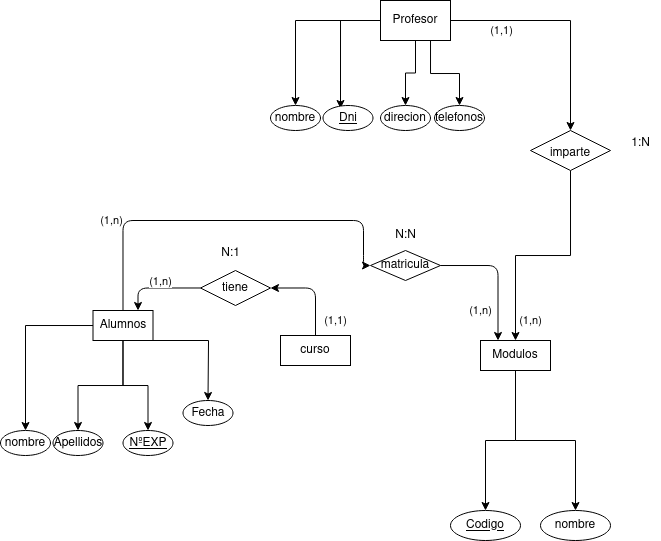

The diagram above was exported from draw.io. Its source (the exported page's mxGraphModel, read from the mxfile embedded in the PNG):
<mxGraphModel dx="819" dy="454" grid="1" gridSize="10" guides="1" tooltips="1" connect="1" arrows="1" fold="1" page="1" pageScale="1" pageWidth="827" pageHeight="1169" background="#FFFFFF" math="0" shadow="0">
  <root>
    <mxCell id="0" />
    <mxCell id="1" parent="0" />
    <mxCell id="D5EDV2ajfaDHdDGQlRMp-20" value="" style="group;labelBackgroundColor=none;rounded=0;" parent="1" vertex="1" connectable="0">
      <mxGeometry x="70" y="470" width="245" height="145" as="geometry" />
    </mxCell>
    <mxCell id="dJmlpsPtM8Rfy3fKxXuG-7" value="nombre" style="ellipse;whiteSpace=wrap;html=1;labelBackgroundColor=none;rounded=0;" parent="D5EDV2ajfaDHdDGQlRMp-20" vertex="1">
      <mxGeometry y="110" width="50" height="25" as="geometry" />
    </mxCell>
    <mxCell id="D5EDV2ajfaDHdDGQlRMp-21" style="edgeStyle=orthogonalEdgeStyle;rounded=0;orthogonalLoop=1;jettySize=auto;html=1;entryX=0.5;entryY=0;entryDx=0;entryDy=0;labelBackgroundColor=none;fontColor=default;" parent="D5EDV2ajfaDHdDGQlRMp-20" source="dJmlpsPtM8Rfy3fKxXuG-1" target="dJmlpsPtM8Rfy3fKxXuG-7" edge="1">
      <mxGeometry relative="1" as="geometry">
        <mxPoint x="19.5" y="30" as="targetPoint" />
      </mxGeometry>
    </mxCell>
    <mxCell id="dJmlpsPtM8Rfy3fKxXuG-1" value="Alumnos" style="rounded=0;whiteSpace=wrap;html=1;container=0;labelBackgroundColor=none;" parent="D5EDV2ajfaDHdDGQlRMp-20" vertex="1">
      <mxGeometry x="92.5" y="-10" width="60" height="30" as="geometry" />
    </mxCell>
    <mxCell id="dJmlpsPtM8Rfy3fKxXuG-6" value="Apellidos" style="ellipse;whiteSpace=wrap;html=1;container=0;labelBackgroundColor=none;rounded=0;" parent="D5EDV2ajfaDHdDGQlRMp-20" vertex="1">
      <mxGeometry x="52.5" y="110" width="50" height="25" as="geometry" />
    </mxCell>
    <mxCell id="D5EDV2ajfaDHdDGQlRMp-13" style="edgeStyle=orthogonalEdgeStyle;rounded=0;orthogonalLoop=1;jettySize=auto;html=1;labelBackgroundColor=none;fontColor=default;" parent="D5EDV2ajfaDHdDGQlRMp-20" source="dJmlpsPtM8Rfy3fKxXuG-1" target="dJmlpsPtM8Rfy3fKxXuG-6" edge="1">
      <mxGeometry relative="1" as="geometry" />
    </mxCell>
    <mxCell id="D5EDV2ajfaDHdDGQlRMp-5" value="Fecha" style="ellipse;whiteSpace=wrap;html=1;container=0;labelBackgroundColor=none;rounded=0;" parent="D5EDV2ajfaDHdDGQlRMp-20" vertex="1">
      <mxGeometry x="182.5" y="80" width="50" height="25" as="geometry" />
    </mxCell>
    <mxCell id="D5EDV2ajfaDHdDGQlRMp-15" style="edgeStyle=orthogonalEdgeStyle;rounded=0;orthogonalLoop=1;jettySize=auto;html=1;labelBackgroundColor=none;fontColor=default;" parent="D5EDV2ajfaDHdDGQlRMp-20" source="dJmlpsPtM8Rfy3fKxXuG-1" target="D5EDV2ajfaDHdDGQlRMp-5" edge="1">
      <mxGeometry relative="1" as="geometry">
        <Array as="points">
          <mxPoint x="208" y="20" />
        </Array>
      </mxGeometry>
    </mxCell>
    <mxCell id="D5EDV2ajfaDHdDGQlRMp-6" value="&lt;u&gt;NºEXP&lt;/u&gt;" style="ellipse;whiteSpace=wrap;html=1;container=0;labelBackgroundColor=none;rounded=0;" parent="D5EDV2ajfaDHdDGQlRMp-20" vertex="1">
      <mxGeometry x="122.5" y="110" width="50" height="25" as="geometry" />
    </mxCell>
    <mxCell id="D5EDV2ajfaDHdDGQlRMp-14" style="edgeStyle=orthogonalEdgeStyle;rounded=0;orthogonalLoop=1;jettySize=auto;html=1;entryX=0.5;entryY=0;entryDx=0;entryDy=0;labelBackgroundColor=none;fontColor=default;" parent="D5EDV2ajfaDHdDGQlRMp-20" source="dJmlpsPtM8Rfy3fKxXuG-1" target="D5EDV2ajfaDHdDGQlRMp-6" edge="1">
      <mxGeometry relative="1" as="geometry" />
    </mxCell>
    <mxCell id="D5EDV2ajfaDHdDGQlRMp-68" value="" style="group;rounded=0;" parent="1" vertex="1" connectable="0">
      <mxGeometry x="520" y="490" width="160" height="200" as="geometry" />
    </mxCell>
    <mxCell id="D5EDV2ajfaDHdDGQlRMp-37" value="nombre" style="ellipse;whiteSpace=wrap;html=1;container=0;labelBackgroundColor=none;rounded=0;" parent="D5EDV2ajfaDHdDGQlRMp-68" vertex="1">
      <mxGeometry x="90" y="170" width="70" height="30" as="geometry" />
    </mxCell>
    <mxCell id="D5EDV2ajfaDHdDGQlRMp-48" value="" style="group;labelBackgroundColor=none;rounded=0;" parent="D5EDV2ajfaDHdDGQlRMp-68" vertex="1" connectable="0">
      <mxGeometry width="100" height="200" as="geometry" />
    </mxCell>
    <mxCell id="D5EDV2ajfaDHdDGQlRMp-34" value="Modulos" style="rounded=0;whiteSpace=wrap;html=1;container=0;labelBackgroundColor=none;" parent="D5EDV2ajfaDHdDGQlRMp-48" vertex="1">
      <mxGeometry x="30" width="70" height="30" as="geometry" />
    </mxCell>
    <mxCell id="D5EDV2ajfaDHdDGQlRMp-35" value="&lt;u&gt;Codigo&lt;/u&gt;" style="ellipse;whiteSpace=wrap;html=1;container=0;labelBackgroundColor=none;rounded=0;" parent="D5EDV2ajfaDHdDGQlRMp-48" vertex="1">
      <mxGeometry y="170" width="70" height="30" as="geometry" />
    </mxCell>
    <mxCell id="D5EDV2ajfaDHdDGQlRMp-36" style="edgeStyle=orthogonalEdgeStyle;rounded=0;orthogonalLoop=1;jettySize=auto;html=1;labelBackgroundColor=none;fontColor=default;" parent="D5EDV2ajfaDHdDGQlRMp-48" source="D5EDV2ajfaDHdDGQlRMp-34" target="D5EDV2ajfaDHdDGQlRMp-35" edge="1">
      <mxGeometry relative="1" as="geometry" />
    </mxCell>
    <mxCell id="D5EDV2ajfaDHdDGQlRMp-38" style="edgeStyle=orthogonalEdgeStyle;rounded=0;orthogonalLoop=1;jettySize=auto;html=1;labelBackgroundColor=none;fontColor=default;" parent="D5EDV2ajfaDHdDGQlRMp-68" source="D5EDV2ajfaDHdDGQlRMp-34" target="D5EDV2ajfaDHdDGQlRMp-37" edge="1">
      <mxGeometry relative="1" as="geometry" />
    </mxCell>
    <mxCell id="D5EDV2ajfaDHdDGQlRMp-69" value="" style="group;rounded=0;" parent="1" vertex="1" connectable="0">
      <mxGeometry x="350" y="485" width="110" height="200" as="geometry" />
    </mxCell>
    <mxCell id="dJmlpsPtM8Rfy3fKxXuG-2" value="&lt;div&gt;curso&lt;/div&gt;" style="rounded=0;whiteSpace=wrap;html=1;container=0;labelBackgroundColor=none;" parent="D5EDV2ajfaDHdDGQlRMp-69" vertex="1">
      <mxGeometry width="70" height="30" as="geometry" />
    </mxCell>
    <mxCell id="D5EDV2ajfaDHdDGQlRMp-71" style="edgeStyle=orthogonalEdgeStyle;rounded=0;hachureGap=4;orthogonalLoop=1;jettySize=auto;html=1;entryX=0.5;entryY=0;entryDx=0;entryDy=0;fontFamily=Architects Daughter;fontSource=https%3A%2F%2Ffonts.googleapis.com%2Fcss%3Ffamily%3DArchitects%2BDaughter;fontSize=16;" parent="1" source="dJmlpsPtM8Rfy3fKxXuG-21" target="D5EDV2ajfaDHdDGQlRMp-63" edge="1">
      <mxGeometry relative="1" as="geometry" />
    </mxCell>
    <mxCell id="D5EDV2ajfaDHdDGQlRMp-72" style="edgeStyle=orthogonalEdgeStyle;rounded=0;hachureGap=4;orthogonalLoop=1;jettySize=auto;html=1;entryX=0.35;entryY=0.12;entryDx=0;entryDy=0;entryPerimeter=0;fontFamily=Architects Daughter;fontSource=https%3A%2F%2Ffonts.googleapis.com%2Fcss%3Ffamily%3DArchitects%2BDaughter;fontSize=16;" parent="1" source="dJmlpsPtM8Rfy3fKxXuG-21" target="D5EDV2ajfaDHdDGQlRMp-64" edge="1">
      <mxGeometry relative="1" as="geometry" />
    </mxCell>
    <mxCell id="D5EDV2ajfaDHdDGQlRMp-73" style="edgeStyle=orthogonalEdgeStyle;rounded=0;hachureGap=4;orthogonalLoop=1;jettySize=auto;html=1;entryX=0.5;entryY=0;entryDx=0;entryDy=0;fontFamily=Architects Daughter;fontSource=https%3A%2F%2Ffonts.googleapis.com%2Fcss%3Ffamily%3DArchitects%2BDaughter;fontSize=16;" parent="1" source="dJmlpsPtM8Rfy3fKxXuG-21" target="D5EDV2ajfaDHdDGQlRMp-66" edge="1">
      <mxGeometry relative="1" as="geometry" />
    </mxCell>
    <mxCell id="D5EDV2ajfaDHdDGQlRMp-74" style="edgeStyle=orthogonalEdgeStyle;rounded=0;hachureGap=4;orthogonalLoop=1;jettySize=auto;html=1;entryX=0.5;entryY=0;entryDx=0;entryDy=0;fontFamily=Architects Daughter;fontSource=https%3A%2F%2Ffonts.googleapis.com%2Fcss%3Ffamily%3DArchitects%2BDaughter;fontSize=16;" parent="1" source="dJmlpsPtM8Rfy3fKxXuG-21" target="D5EDV2ajfaDHdDGQlRMp-65" edge="1">
      <mxGeometry relative="1" as="geometry">
        <Array as="points">
          <mxPoint x="500" y="223" />
          <mxPoint x="529" y="223" />
        </Array>
      </mxGeometry>
    </mxCell>
    <mxCell id="D5EDV2ajfaDHdDGQlRMp-76" style="edgeStyle=orthogonalEdgeStyle;rounded=0;hachureGap=4;orthogonalLoop=1;jettySize=auto;html=1;entryX=0.5;entryY=0;entryDx=0;entryDy=0;fontFamily=Architects Daughter;fontSource=https%3A%2F%2Ffonts.googleapis.com%2Fcss%3Ffamily%3DArchitects%2BDaughter;fontSize=16;" parent="1" source="dJmlpsPtM8Rfy3fKxXuG-21" target="D5EDV2ajfaDHdDGQlRMp-75" edge="1">
      <mxGeometry relative="1" as="geometry" />
    </mxCell>
    <mxCell id="2W8MP37sjEFPLLIY1rry-3" value="&lt;div&gt;(1,1)&lt;/div&gt;" style="edgeLabel;html=1;align=center;verticalAlign=middle;resizable=0;points=[];" parent="D5EDV2ajfaDHdDGQlRMp-76" vertex="1" connectable="0">
      <mxGeometry x="-0.4261" y="-4" relative="1" as="geometry">
        <mxPoint x="-16" y="6" as="offset" />
      </mxGeometry>
    </mxCell>
    <mxCell id="dJmlpsPtM8Rfy3fKxXuG-21" value="Profesor" style="rounded=0;whiteSpace=wrap;html=1;labelBackgroundColor=none;container=0;" parent="1" vertex="1">
      <mxGeometry x="450" y="150" width="70" height="40" as="geometry" />
    </mxCell>
    <mxCell id="D5EDV2ajfaDHdDGQlRMp-63" value="nombre" style="ellipse;whiteSpace=wrap;html=1;labelBackgroundColor=none;rounded=0;container=0;" parent="1" vertex="1">
      <mxGeometry x="340" y="255" width="50" height="25" as="geometry" />
    </mxCell>
    <mxCell id="D5EDV2ajfaDHdDGQlRMp-64" value="&lt;u&gt;Dni&lt;/u&gt;" style="ellipse;whiteSpace=wrap;html=1;container=0;labelBackgroundColor=none;rounded=0;" parent="1" vertex="1">
      <mxGeometry x="392.5" y="255" width="50" height="25" as="geometry" />
    </mxCell>
    <mxCell id="D5EDV2ajfaDHdDGQlRMp-65" value="telefonos" style="ellipse;whiteSpace=wrap;html=1;container=0;labelBackgroundColor=none;rounded=0;" parent="1" vertex="1">
      <mxGeometry x="504" y="255" width="50" height="25" as="geometry" />
    </mxCell>
    <mxCell id="D5EDV2ajfaDHdDGQlRMp-66" value="direcion" style="ellipse;whiteSpace=wrap;html=1;container=0;labelBackgroundColor=none;rounded=0;" parent="1" vertex="1">
      <mxGeometry x="450" y="255" width="50" height="25" as="geometry" />
    </mxCell>
    <mxCell id="D5EDV2ajfaDHdDGQlRMp-77" style="edgeStyle=orthogonalEdgeStyle;rounded=0;hachureGap=4;orthogonalLoop=1;jettySize=auto;html=1;exitX=0.5;exitY=1;exitDx=0;exitDy=0;entryX=0.5;entryY=0;entryDx=0;entryDy=0;fontFamily=Architects Daughter;fontSource=https%3A%2F%2Ffonts.googleapis.com%2Fcss%3Ffamily%3DArchitects%2BDaughter;fontSize=16;" parent="1" source="D5EDV2ajfaDHdDGQlRMp-75" target="D5EDV2ajfaDHdDGQlRMp-34" edge="1">
      <mxGeometry relative="1" as="geometry" />
    </mxCell>
    <mxCell id="2W8MP37sjEFPLLIY1rry-4" value="(1,n)" style="edgeLabel;html=1;align=center;verticalAlign=middle;resizable=0;points=[];" parent="D5EDV2ajfaDHdDGQlRMp-77" vertex="1" connectable="0">
      <mxGeometry x="-0.0311" relative="1" as="geometry">
        <mxPoint x="-16" y="65" as="offset" />
      </mxGeometry>
    </mxCell>
    <mxCell id="D5EDV2ajfaDHdDGQlRMp-75" value="&lt;font style=&quot;font-size: 12px;&quot; face=&quot;Helvetica&quot;&gt;imparte&lt;/font&gt;" style="rhombus;whiteSpace=wrap;html=1;hachureGap=4;fontFamily=Architects Daughter;fontSource=https%3A%2F%2Ffonts.googleapis.com%2Fcss%3Ffamily%3DArchitects%2BDaughter;fontSize=20;rounded=0;" parent="1" vertex="1">
      <mxGeometry x="600" y="280" width="80" height="40" as="geometry" />
    </mxCell>
    <mxCell id="D5EDV2ajfaDHdDGQlRMp-80" style="edgeStyle=orthogonalEdgeStyle;orthogonalLoop=1;jettySize=auto;html=1;entryX=0.25;entryY=0;entryDx=0;entryDy=0;" parent="1" source="D5EDV2ajfaDHdDGQlRMp-78" target="D5EDV2ajfaDHdDGQlRMp-34" edge="1">
      <mxGeometry relative="1" as="geometry" />
    </mxCell>
    <mxCell id="2W8MP37sjEFPLLIY1rry-2" value="(1,n)" style="edgeLabel;html=1;align=center;verticalAlign=middle;resizable=0;points=[];" parent="D5EDV2ajfaDHdDGQlRMp-80" vertex="1" connectable="0">
      <mxGeometry x="-0.517" y="1" relative="1" as="geometry">
        <mxPoint x="8" y="46" as="offset" />
      </mxGeometry>
    </mxCell>
    <mxCell id="D5EDV2ajfaDHdDGQlRMp-78" value="matricula" style="rhombus;whiteSpace=wrap;html=1;" parent="1" vertex="1">
      <mxGeometry x="440" y="400" width="70" height="30" as="geometry" />
    </mxCell>
    <mxCell id="D5EDV2ajfaDHdDGQlRMp-79" style="edgeStyle=orthogonalEdgeStyle;orthogonalLoop=1;jettySize=auto;html=1;entryX=0;entryY=0.5;entryDx=0;entryDy=0;exitX=0.5;exitY=0;exitDx=0;exitDy=0;" parent="1" source="dJmlpsPtM8Rfy3fKxXuG-1" target="D5EDV2ajfaDHdDGQlRMp-78" edge="1">
      <mxGeometry relative="1" as="geometry">
        <mxPoint x="220" y="370" as="sourcePoint" />
        <Array as="points">
          <mxPoint x="193" y="370" />
          <mxPoint x="433" y="370" />
          <mxPoint x="433" y="415" />
        </Array>
      </mxGeometry>
    </mxCell>
    <mxCell id="n9AgQxN4L3wYKylwt-yq-3" value="(1,n)" style="edgeLabel;html=1;align=center;verticalAlign=middle;resizable=0;points=[];" vertex="1" connectable="0" parent="D5EDV2ajfaDHdDGQlRMp-79">
      <mxGeometry x="0.0586" relative="1" as="geometry">
        <mxPoint x="-124" as="offset" />
      </mxGeometry>
    </mxCell>
    <mxCell id="D5EDV2ajfaDHdDGQlRMp-83" style="edgeStyle=orthogonalEdgeStyle;orthogonalLoop=1;jettySize=auto;html=1;entryX=0.75;entryY=0;entryDx=0;entryDy=0;" parent="1" source="D5EDV2ajfaDHdDGQlRMp-81" target="dJmlpsPtM8Rfy3fKxXuG-1" edge="1">
      <mxGeometry relative="1" as="geometry" />
    </mxCell>
    <mxCell id="2W8MP37sjEFPLLIY1rry-6" value="(1,n)" style="edgeLabel;html=1;align=center;verticalAlign=middle;resizable=0;points=[];" parent="D5EDV2ajfaDHdDGQlRMp-83" vertex="1" connectable="0">
      <mxGeometry x="-0.1294" y="1" relative="1" as="geometry">
        <mxPoint x="-3" y="-8" as="offset" />
      </mxGeometry>
    </mxCell>
    <mxCell id="D5EDV2ajfaDHdDGQlRMp-81" value="tiene" style="rhombus;whiteSpace=wrap;html=1;" parent="1" vertex="1">
      <mxGeometry x="270" y="420" width="70" height="35" as="geometry" />
    </mxCell>
    <mxCell id="D5EDV2ajfaDHdDGQlRMp-82" style="edgeStyle=orthogonalEdgeStyle;orthogonalLoop=1;jettySize=auto;html=1;entryX=1;entryY=0.5;entryDx=0;entryDy=0;exitX=0.5;exitY=0;exitDx=0;exitDy=0;" parent="1" source="dJmlpsPtM8Rfy3fKxXuG-2" target="D5EDV2ajfaDHdDGQlRMp-81" edge="1">
      <mxGeometry relative="1" as="geometry" />
    </mxCell>
    <mxCell id="2W8MP37sjEFPLLIY1rry-5" value="(1,1)" style="edgeLabel;html=1;align=center;verticalAlign=middle;resizable=0;points=[];" parent="D5EDV2ajfaDHdDGQlRMp-82" vertex="1" connectable="0">
      <mxGeometry x="-0.2216" y="2" relative="1" as="geometry">
        <mxPoint x="22" y="21" as="offset" />
      </mxGeometry>
    </mxCell>
    <mxCell id="n9AgQxN4L3wYKylwt-yq-4" value="N:N" style="text;html=1;align=center;verticalAlign=middle;resizable=0;points=[];autosize=1;strokeColor=none;fillColor=none;" vertex="1" parent="1">
      <mxGeometry x="455" y="370" width="40" height="30" as="geometry" />
    </mxCell>
    <mxCell id="n9AgQxN4L3wYKylwt-yq-5" value="1:N" style="text;html=1;align=center;verticalAlign=middle;resizable=0;points=[];autosize=1;strokeColor=none;fillColor=none;" vertex="1" parent="1">
      <mxGeometry x="690" y="278" width="40" height="30" as="geometry" />
    </mxCell>
    <mxCell id="n9AgQxN4L3wYKylwt-yq-6" value="N:1" style="text;html=1;align=center;verticalAlign=middle;resizable=0;points=[];autosize=1;strokeColor=none;fillColor=none;" vertex="1" parent="1">
      <mxGeometry x="280" y="388" width="40" height="30" as="geometry" />
    </mxCell>
  </root>
</mxGraphModel>